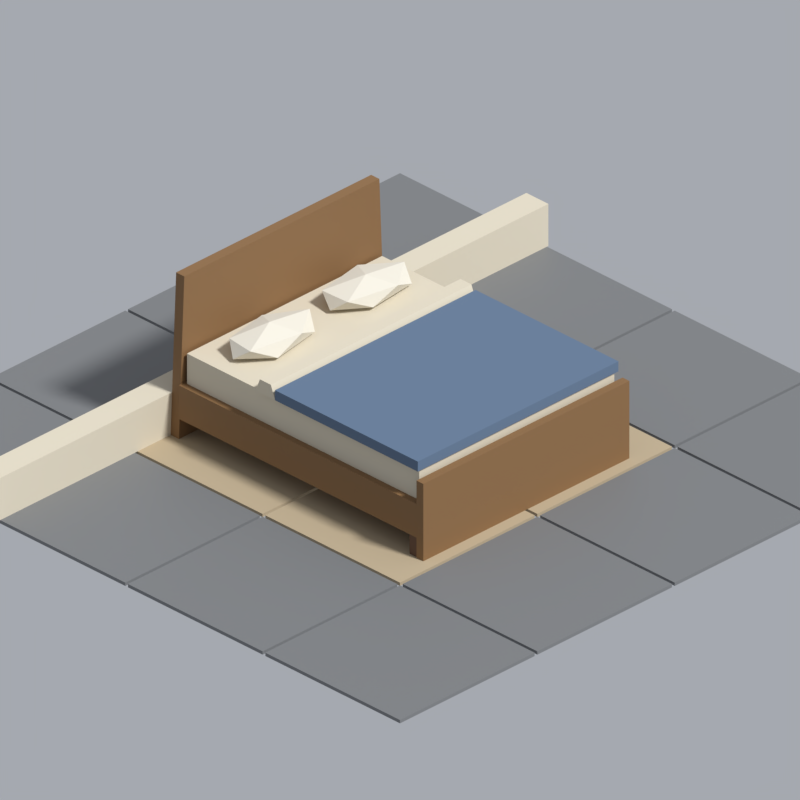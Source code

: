 # Source: bed.blend  (saved by Blender 5.2.45; exported with 4.5.12 LTS)
import bpy
from mathutils import Matrix  # noqa: F401  (used for matrix-valued properties, if any)

bpy.ops.wm.read_factory_settings(use_empty=True)
scene = bpy.context.scene
scene.name = 'Scene'

# ---- collections
col_asset = bpy.data.collections.new('Asset'); scene.collection.children.link(col_asset)
col_review = bpy.data.collections.new('Review'); scene.collection.children.link(col_review)

# ---- materials (node trees are filled in below, after node groups)
mat_pal_wood_walnut = bpy.data.materials.new('pal.wood_walnut')
mat_pal_wood_walnut.diffuse_color = (0.107, 0.05286, 0.02956, 1.0)
mat_pal_wood_walnut.roughness = 0.7
mat_pal_wood_oak = bpy.data.materials.new('pal.wood_oak')
mat_pal_wood_oak.diffuse_color = (0.2384, 0.1274, 0.04971, 1.0)
mat_pal_wood_oak.roughness = 0.7
mat_pal_sheet_cream = bpy.data.materials.new('pal.sheet_cream')
mat_pal_sheet_cream.diffuse_color = (0.6724, 0.6105, 0.4793, 1.0)
mat_pal_sheet_cream.roughness = 0.95
mat_pal_blanket_blue = bpy.data.materials.new('pal.blanket_blue')
mat_pal_blanket_blue.diffuse_color = (0.1095, 0.1683, 0.2623, 1.0)
mat_pal_blanket_blue.roughness = 0.95
mat_pal_pillow_white = bpy.data.materials.new('pal.pillow_white')
mat_pal_pillow_white.diffuse_color = (0.7454, 0.7084, 0.6105, 1.0)
mat_pal_pillow_white.roughness = 0.95
mat_pal_plastic_grey = bpy.data.materials.new('pal.plastic_grey')
mat_pal_plastic_grey.diffuse_color = (0.1812, 0.1878, 0.1946, 1.0)
mat_pal_plastic_grey.roughness = 0.55
mat_pal_fabric_beige = bpy.data.materials.new('pal.fabric_beige')
mat_pal_fabric_beige.diffuse_color = (0.4621, 0.3712, 0.2423, 1.0)
mat_pal_fabric_beige.roughness = 0.95

# ---- material node trees
mat_pal_wood_walnut.use_nodes = True; mat_pal_wood_walnut.node_tree.nodes.clear()
_N = mat_pal_wood_walnut.node_tree.nodes; _L = mat_pal_wood_walnut.node_tree.links
n0 = _N.new('ShaderNodeBsdfPrincipled'); n0.name = 'Principled BSDF'; n0.location = (-200, 100)
n0.inputs[0].default_value = (0.107, 0.05286, 0.02956, 1.0)
n0.inputs[2].default_value = 0.7
n0.inputs[10].default_value = 0.005
n1 = _N.new('ShaderNodeOutputMaterial'); n1.name = 'Material Output'; n1.location = (200, 100)
_L.new(n0.outputs[0], n1.inputs[0])
n1.is_active_output = True
mat_pal_wood_oak.use_nodes = True; mat_pal_wood_oak.node_tree.nodes.clear()
_N = mat_pal_wood_oak.node_tree.nodes; _L = mat_pal_wood_oak.node_tree.links
n0 = _N.new('ShaderNodeBsdfPrincipled'); n0.name = 'Principled BSDF'; n0.location = (-200, 100)
n0.inputs[0].default_value = (0.2384, 0.1274, 0.04971, 1.0)
n0.inputs[2].default_value = 0.7
n0.inputs[10].default_value = 0.005
n1 = _N.new('ShaderNodeOutputMaterial'); n1.name = 'Material Output'; n1.location = (200, 100)
_L.new(n0.outputs[0], n1.inputs[0])
n1.is_active_output = True
mat_pal_sheet_cream.use_nodes = True; mat_pal_sheet_cream.node_tree.nodes.clear()
_N = mat_pal_sheet_cream.node_tree.nodes; _L = mat_pal_sheet_cream.node_tree.links
n0 = _N.new('ShaderNodeBsdfPrincipled'); n0.name = 'Principled BSDF'; n0.location = (-200, 100)
n0.inputs[0].default_value = (0.6724, 0.6105, 0.4793, 1.0)
n0.inputs[2].default_value = 0.95
n0.inputs[10].default_value = 0.005
n1 = _N.new('ShaderNodeOutputMaterial'); n1.name = 'Material Output'; n1.location = (200, 100)
_L.new(n0.outputs[0], n1.inputs[0])
n1.is_active_output = True
mat_pal_blanket_blue.use_nodes = True; mat_pal_blanket_blue.node_tree.nodes.clear()
_N = mat_pal_blanket_blue.node_tree.nodes; _L = mat_pal_blanket_blue.node_tree.links
n0 = _N.new('ShaderNodeBsdfPrincipled'); n0.name = 'Principled BSDF'; n0.location = (-200, 100)
n0.inputs[0].default_value = (0.1095, 0.1683, 0.2623, 1.0)
n0.inputs[2].default_value = 0.95
n0.inputs[10].default_value = 0.005
n1 = _N.new('ShaderNodeOutputMaterial'); n1.name = 'Material Output'; n1.location = (200, 100)
_L.new(n0.outputs[0], n1.inputs[0])
n1.is_active_output = True
mat_pal_pillow_white.use_nodes = True; mat_pal_pillow_white.node_tree.nodes.clear()
_N = mat_pal_pillow_white.node_tree.nodes; _L = mat_pal_pillow_white.node_tree.links
n0 = _N.new('ShaderNodeBsdfPrincipled'); n0.name = 'Principled BSDF'; n0.location = (-200, 100)
n0.inputs[0].default_value = (0.7454, 0.7084, 0.6105, 1.0)
n0.inputs[2].default_value = 0.95
n0.inputs[10].default_value = 0.005
n1 = _N.new('ShaderNodeOutputMaterial'); n1.name = 'Material Output'; n1.location = (200, 100)
_L.new(n0.outputs[0], n1.inputs[0])
n1.is_active_output = True
mat_pal_plastic_grey.use_nodes = True; mat_pal_plastic_grey.node_tree.nodes.clear()
_N = mat_pal_plastic_grey.node_tree.nodes; _L = mat_pal_plastic_grey.node_tree.links
n0 = _N.new('ShaderNodeBsdfPrincipled'); n0.name = 'Principled BSDF'; n0.location = (-200, 100)
n0.inputs[0].default_value = (0.1812, 0.1878, 0.1946, 1.0)
n0.inputs[2].default_value = 0.55
n0.inputs[10].default_value = 0.005
n1 = _N.new('ShaderNodeOutputMaterial'); n1.name = 'Material Output'; n1.location = (200, 100)
_L.new(n0.outputs[0], n1.inputs[0])
n1.is_active_output = True
mat_pal_fabric_beige.use_nodes = True; mat_pal_fabric_beige.node_tree.nodes.clear()
_N = mat_pal_fabric_beige.node_tree.nodes; _L = mat_pal_fabric_beige.node_tree.links
n0 = _N.new('ShaderNodeBsdfPrincipled'); n0.name = 'Principled BSDF'; n0.location = (-200, 100)
n0.inputs[0].default_value = (0.4621, 0.3712, 0.2423, 1.0)
n0.inputs[2].default_value = 0.95
n0.inputs[10].default_value = 0.005
n1 = _N.new('ShaderNodeOutputMaterial'); n1.name = 'Material Output'; n1.location = (200, 100)
_L.new(n0.outputs[0], n1.inputs[0])
n1.is_active_output = True

# ---- world
world_review_world = bpy.data.worlds.new('review_world'); scene.world = world_review_world
world_review_world.use_nodes = True; world_review_world.node_tree.nodes.clear()
_N = world_review_world.node_tree.nodes; _L = world_review_world.node_tree.links
n0 = _N.new('ShaderNodeBackground'); n0.name = 'Background'; n0.location = (-200, 100)
n0.inputs[0].default_value = (0.42, 0.44, 0.48, 1.0)
n0.inputs[1].default_value = 0.9
n1 = _N.new('ShaderNodeOutputWorld'); n1.name = 'World Output'; n1.location = (200, 100)
_L.new(n0.outputs[0], n1.inputs[0])
n1.is_active_output = True
world_review_world.color = (0.42, 0.44, 0.48)

# ---- cameras
cam_review_camera = bpy.data.cameras.new('review_camera')
cam_review_camera.type = 'ORTHO'
cam_review_camera.clip_end = 60.0
cam_review_camera.ortho_scale = 4.118

# ---- lights
light_review_sun = bpy.data.lights.new('review_sun', 'SUN')
light_review_sun.angle = 0.1396
light_review_sun.energy = 3.2

# ---- meshes
me_bed = bpy.data.meshes.new('bed')
me_bed.from_pydata([(-0.745, -0.885, 0.0), (-0.675, -0.885, 0.0), (-0.675, -0.815, 0.0), (-0.745, -0.815, 0.0), (-0.745, -0.885, 0.14), (-0.675, -0.885, 0.14), (-0.675, -0.815, 0.14), (-0.745, -0.815, 0.14), (0.675, -0.885, 0.0), (0.745, -0.885, 0.0), (0.745, -0.815, 0.0), (0.675, -0.815, 0.0), (0.675, -0.885, 0.14), (0.745, -0.885, 0.14), (0.745, -0.815, 0.14), (0.675, -0.815, 0.14), (-0.75, -0.87, 0.12), (0.75, -0.87, 0.12), (0.75, 0.86, 0.12), (-0.75, 0.86, 0.12), (-0.75, -0.87, 0.32), (0.75, -0.87, 0.32), (0.75, 0.86, 0.32), (-0.75, 0.86, 0.32), (-0.75, 0.86, 0.0), (0.75, 0.86, 0.0), (0.75, 0.92, 0.0), (-0.75, 0.92, 0.0), (-0.71, 0.86, 0.95), (0.71, 0.86, 0.95), (0.71, 0.92, 0.95), (-0.71, 0.92, 0.95), (-0.75, -0.92, 0.0), (0.75, -0.92, 0.0), (0.75, -0.87, 0.0), (-0.75, -0.87, 0.0), (-0.75, -0.92, 0.46), (0.75, -0.92, 0.46), (0.75, -0.87, 0.46), (-0.75, -0.87, 0.46), (-0.71, -0.85, 0.32), (0.71, -0.85, 0.32), (0.71, 0.84, 0.32), (-0.71, 0.84, 0.32), (-0.71, -0.85, 0.5), (0.71, -0.85, 0.5), (0.71, 0.84, 0.5), (-0.71, 0.84, 0.5), (-0.73, -0.86, 0.5), (0.73, -0.86, 0.5), (0.73, 0.18, 0.5), (-0.73, 0.18, 0.5), (-0.73, -0.86, 0.56), (0.73, -0.86, 0.56), (0.73, 0.18, 0.56), (-0.73, 0.18, 0.56), (-0.73, 0.18, 0.5), (0.73, 0.18, 0.5), (0.73, 0.32, 0.5), (-0.73, 0.32, 0.5), (-0.73, 0.21, 0.58), (0.73, 0.21, 0.58), (0.73, 0.29, 0.58), (-0.73, 0.29, 0.58), (-0.35, 0.6, 0.5), (-0.1132, 0.5057, 0.5222), (-0.4393, 0.4493, 0.5227), (-0.6164, 0.6, 0.5256), (-0.4356, 0.7445, 0.5242), (-0.1275, 0.6887, 0.5245), (-0.2622, 0.4519, 0.5966), (-0.5847, 0.5065, 0.5974), (-0.5597, 0.6836, 0.5935), (-0.2708, 0.7337, 0.5931), (-0.05783, 0.6, 0.5977), (-0.35, 0.6, 0.6391), (0.35, 0.6, 0.5), (0.5904, 0.5042, 0.5217), (0.2704, 0.4657, 0.5268), (0.09114, 0.6, 0.5266), (0.2597, 0.7524, 0.5223), (0.5828, 0.6927, 0.5229), (0.438, 0.4515, 0.5967), (0.1326, 0.5134, 0.5947), (0.1219, 0.6909, 0.5964), (0.4371, 0.7471, 0.5964), (0.6309, 0.6, 0.5962), (0.35, 0.6, 0.6356)], [], [(0, 3, 2, 1), (4, 5, 6, 7), (0, 1, 5, 4), (2, 3, 7, 6), (3, 0, 4, 7), (1, 2, 6, 5), (8, 11, 10, 9), (12, 13, 14, 15), (8, 9, 13, 12), (10, 11, 15, 14), (11, 8, 12, 15), (9, 10, 14, 13), (16, 19, 18, 17), (20, 21, 22, 23), (16, 17, 21, 20), (18, 19, 23, 22), (19, 16, 20, 23), (17, 18, 22, 21), (24, 27, 26, 25), (28, 29, 30, 31), (24, 25, 29, 28), (26, 27, 31, 30), (27, 24, 28, 31), (25, 26, 30, 29), (32, 35, 34, 33), (36, 37, 38, 39), (32, 33, 37, 36), (34, 35, 39, 38), (35, 32, 36, 39), (33, 34, 38, 37), (40, 43, 42, 41), (44, 45, 46, 47), (40, 41, 45, 44), (42, 43, 47, 46), (43, 40, 44, 47), (41, 42, 46, 45), (48, 51, 50, 49), (52, 53, 54, 55), (48, 49, 53, 52), (50, 51, 55, 54), (51, 48, 52, 55), (49, 50, 54, 53), (56, 59, 58, 57), (60, 61, 62, 63), (56, 57, 61, 60), (58, 59, 63, 62), (59, 56, 60, 63), (57, 58, 62, 61), (64, 65, 66), (65, 64, 69), (64, 66, 67), (64, 67, 68), (64, 68, 69), (65, 69, 74), (66, 65, 70), (67, 66, 71), (68, 67, 72), (69, 68, 73), (65, 74, 70), (66, 70, 71), (67, 71, 72), (68, 72, 73), (69, 73, 74), (70, 74, 75), (71, 70, 75), (72, 71, 75), (73, 72, 75), (74, 73, 75), (76, 77, 78), (77, 76, 81), (76, 78, 79), (76, 79, 80), (76, 80, 81), (77, 81, 86), (78, 77, 82), (79, 78, 83), (80, 79, 84), (81, 80, 85), (77, 86, 82), (78, 82, 83), (79, 83, 84), (80, 84, 85), (81, 85, 86), (82, 86, 87), (83, 82, 87), (84, 83, 87), (85, 84, 87), (86, 85, 87)])
me_bed.polygons.foreach_set('material_index', [0, 0, 0, 0, 0, 0, 0, 0, 0, 0, 0, 0, 1, 1, 1, 1, 1, 1, 1, 1, 1, 1, 1, 1, 1, 1, 1, 1, 1, 1, 2, 2, 2, 2, 2, 2, 3, 3, 3, 3, 3, 3, 2, 2, 2, 2, 2, 2, 4, 4, 4, 4, 4, 4, 4, 4, 4, 4, 4, 4, 4, 4, 4, 4, 4, 4, 4, 4, 4, 4, 4, 4, 4, 4, 4, 4, 4, 4, 4, 4, 4, 4, 4, 4, 4, 4, 4, 4])
_uv = me_bed.uv_layers.new(name='Float2')
_uv.uv.foreach_set('vector', [-0.745, -0.885, -0.745, -0.815, -0.675, -0.815, -0.675, -0.885, -0.745, -0.885, -0.675, -0.885, -0.675, -0.815, -0.745, -0.815, -0.745, 0.0, -0.675, 0.0, -0.675, 0.14, -0.745, 0.14, -0.675, 0.0, -0.745, 0.0, -0.745, 0.14, -0.675, 0.14, -0.815, 0.0, -0.885, 0.0, -0.885, 0.14, -0.815, 0.14, -0.885, 0.0, -0.815, 0.0, -0.815, 0.14, -0.885, 0.14, 0.675, -0.885, 0.675, -0.815, 0.745, -0.815, 0.745, -0.885, 0.675, -0.885, 0.745, -0.885, 0.745, -0.815, 0.675, -0.815, 0.675, 0.0, 0.745, 0.0, 0.745, 0.14, 0.675, 0.14, 0.745, 0.0, 0.675, 0.0, 0.675, 0.14, 0.745, 0.14, -0.815, 0.0, -0.885, 0.0, -0.885, 0.14, -0.815, 0.14, -0.885, 0.0, -0.815, 0.0, -0.815, 0.14, -0.885, 0.14, -0.75, -0.87, -0.75, 0.86, 0.75, 0.86, 0.75, -0.87, -0.75, -0.87, 0.75, -0.87, 0.75, 0.86, -0.75, 0.86, -0.75, 0.12, 0.75, 0.12, 0.75, 0.32, -0.75, 0.32, 0.75, 0.12, -0.75, 0.12, -0.75, 0.32, 0.75, 0.32, 0.86, 0.12, -0.87, 0.12, -0.87, 0.32, 0.86, 0.32, -0.87, 0.12, 0.86, 0.12, 0.86, 0.32, -0.87, 0.32, -0.75, 0.86, -0.75, 0.92, 0.75, 0.92, 0.75, 0.86, -0.71, 0.86, 0.71, 0.86, 0.71, 0.92, -0.71, 0.92, -0.75, 0.0, 0.75, 0.0, 0.71, 0.95, -0.71, 0.95, 0.75, 0.0, -0.75, 0.0, -0.71, 0.95, 0.71, 0.95, 0.92, 0.0, 0.86, 0.0, 0.86, 0.95, 0.92, 0.95, 0.86, 0.0, 0.92, 0.0, 0.92, 0.95, 0.86, 0.95, -0.75, -0.92, -0.75, -0.87, 0.75, -0.87, 0.75, -0.92, -0.75, -0.92, 0.75, -0.92, 0.75, -0.87, -0.75, -0.87, -0.75, 0.0, 0.75, 0.0, 0.75, 0.46, -0.75, 0.46, 0.75, 0.0, -0.75, 0.0, -0.75, 0.46, 0.75, 0.46, -0.87, 0.0, -0.92, 0.0, -0.92, 0.46, -0.87, 0.46, -0.92, 0.0, -0.87, 0.0, -0.87, 0.46, -0.92, 0.46, -0.71, -0.85, -0.71, 0.84, 0.71, 0.84, 0.71, -0.85, -0.71, -0.85, 0.71, -0.85, 0.71, 0.84, -0.71, 0.84, -0.71, 0.32, 0.71, 0.32, 0.71, 0.5, -0.71, 0.5, 0.71, 0.32, -0.71, 0.32, -0.71, 0.5, 0.71, 0.5, 0.84, 0.32, -0.85, 0.32, -0.85, 0.5, 0.84, 0.5, -0.85, 0.32, 0.84, 0.32, 0.84, 0.5, -0.85, 0.5, -0.73, -0.86, -0.73, 0.18, 0.73, 0.18, 0.73, -0.86, -0.73, -0.86, 0.73, -0.86, 0.73, 0.18, -0.73, 0.18, -0.73, 0.5, 0.73, 0.5, 0.73, 0.56, -0.73, 0.56, 0.73, 0.5, -0.73, 0.5, -0.73, 0.56, 0.73, 0.56, 0.18, 0.5, -0.86, 0.5, -0.86, 0.56, 0.18, 0.56, -0.86, 0.5, 0.18, 0.5, 0.18, 0.56, -0.86, 0.56, -0.73, 0.18, -0.73, 0.32, 0.73, 0.32, 0.73, 0.18, -0.73, 0.21, 0.73, 0.21, 0.73, 0.29, -0.73, 0.29, -0.73, 0.5, 0.73, 0.5, 0.73, 0.58, -0.73, 0.58, 0.73, 0.5, -0.73, 0.5, -0.73, 0.58, 0.73, 0.58, 0.32, 0.5, 0.18, 0.5, 0.21, 0.58, 0.29, 0.58, 0.18, 0.5, 0.32, 0.5, 0.29, 0.58, 0.21, 0.58, -0.35, 0.6, -0.1132, 0.5057, -0.4393, 0.4493, -0.1132, 0.5057, -0.35, 0.6, -0.1275, 0.6887, -0.35, 0.6, -0.4393, 0.4493, -0.6164, 0.6, -0.35, 0.6, -0.6164, 0.6, -0.4356, 0.7445, -0.35, 0.6, -0.4356, 0.7445, -0.1275, 0.6887, 0.5057, 0.5222, 0.6887, 0.5245, 0.6, 0.5977, -0.4393, 0.5227, -0.1132, 0.5222, -0.2622, 0.5966, -0.6164, 0.5256, -0.4393, 0.5227, -0.5847, 0.5974, -0.4356, 0.5242, -0.6164, 0.5256, -0.5597, 0.5935, -0.1275, 0.5245, -0.4356, 0.5242, -0.2708, 0.5931, -0.1132, 0.5222, -0.05783, 0.5977, -0.2622, 0.5966, -0.4393, 0.5227, -0.2622, 0.5966, -0.5847, 0.5974, 0.6, 0.5256, 0.5065, 0.5974, 0.6836, 0.5935, -0.4356, 0.5242, -0.5597, 0.5935, -0.2708, 0.5931, -0.1275, 0.5245, -0.2708, 0.5931, -0.05783, 0.5977, -0.2622, 0.4519, -0.05783, 0.6, -0.35, 0.6, -0.5847, 0.5065, -0.2622, 0.4519, -0.35, 0.6, -0.5597, 0.6836, -0.5847, 0.5065, -0.35, 0.6, -0.2708, 0.7337, -0.5597, 0.6836, -0.35, 0.6, -0.05783, 0.6, -0.2708, 0.7337, -0.35, 0.6, 0.35, 0.6, 0.5904, 0.5042, 0.2704, 0.4657, 0.5904, 0.5042, 0.35, 0.6, 0.5828, 0.6927, 0.35, 0.6, 0.2704, 0.4657, 0.09114, 0.6, 0.35, 0.6, 0.09114, 0.6, 0.2597, 0.7524, 0.35, 0.6, 0.2597, 0.7524, 0.5828, 0.6927, 0.5042, 0.5217, 0.6927, 0.5229, 0.6, 0.5962, 0.2704, 0.5268, 0.5904, 0.5217, 0.438, 0.5967, 0.09114, 0.5266, 0.2704, 0.5268, 0.1326, 0.5947, 0.2597, 0.5223, 0.09114, 0.5266, 0.1219, 0.5964, 0.5828, 0.5229, 0.2597, 0.5223, 0.4371, 0.5964, 0.5904, 0.5217, 0.6309, 0.5962, 0.438, 0.5967, 0.2704, 0.5268, 0.438, 0.5967, 0.1326, 0.5947, 0.6, 0.5266, 0.5134, 0.5947, 0.6909, 0.5964, 0.2597, 0.5223, 0.1219, 0.5964, 0.4371, 0.5964, 0.5828, 0.5229, 0.4371, 0.5964, 0.6309, 0.5962, 0.438, 0.4515, 0.6309, 0.6, 0.35, 0.6, 0.1326, 0.5134, 0.438, 0.4515, 0.35, 0.6, 0.1219, 0.6909, 0.1326, 0.5134, 0.35, 0.6, 0.4371, 0.7471, 0.1219, 0.6909, 0.35, 0.6, 0.6309, 0.6, 0.4371, 0.7471, 0.35, 0.6])
me_bed.materials.append(mat_pal_wood_walnut)
me_bed.materials.append(mat_pal_wood_oak)
me_bed.materials.append(mat_pal_sheet_cream)
me_bed.materials.append(mat_pal_blanket_blue)
me_bed.materials.append(mat_pal_pillow_white)
me_bed.update()
me_review_floor = bpy.data.meshes.new('review_floor')
me_review_floor.from_pydata([(-1.99, -1.99, -0.02), (-1.01, -1.99, -0.02), (-1.01, -1.01, -0.02), (-1.99, -1.01, -0.02), (-1.99, -1.99, 0.0), (-1.01, -1.99, 0.0), (-1.01, -1.01, 0.0), (-1.99, -1.01, 0.0), (-1.99, -0.99, -0.02), (-1.01, -0.99, -0.02), (-1.01, -0.01, -0.02), (-1.99, -0.01, -0.02), (-1.99, -0.99, 0.0), (-1.01, -0.99, 0.0), (-1.01, -0.01, 0.0), (-1.99, -0.01, 0.0), (-1.99, 0.01, -0.02), (-1.01, 0.01, -0.02), (-1.01, 0.99, -0.02), (-1.99, 0.99, -0.02), (-1.99, 0.01, 0.0), (-1.01, 0.01, 0.0), (-1.01, 0.99, 0.0), (-1.99, 0.99, 0.0), (-1.99, 1.01, -0.02), (-1.01, 1.01, -0.02), (-1.01, 1.99, -0.02), (-1.99, 1.99, -0.02), (-1.99, 1.01, 0.0), (-1.01, 1.01, 0.0), (-1.01, 1.99, 0.0), (-1.99, 1.99, 0.0), (-0.99, -1.99, -0.02), (-0.01, -1.99, -0.02), (-0.01, -1.01, -0.02), (-0.99, -1.01, -0.02), (-0.99, -1.99, 0.0), (-0.01, -1.99, 0.0), (-0.01, -1.01, 0.0), (-0.99, -1.01, 0.0), (-0.99, -0.99, -0.02), (-0.01, -0.99, -0.02), (-0.01, -0.01, -0.02), (-0.99, -0.01, -0.02), (-0.99, -0.99, 0.0), (-0.01, -0.99, 0.0), (-0.01, -0.01, 0.0), (-0.99, -0.01, 0.0), (-0.99, 0.01, -0.02), (-0.01, 0.01, -0.02), (-0.01, 0.99, -0.02), (-0.99, 0.99, -0.02), (-0.99, 0.01, 0.0), (-0.01, 0.01, 0.0), (-0.01, 0.99, 0.0), (-0.99, 0.99, 0.0), (-0.99, 1.01, -0.02), (-0.01, 1.01, -0.02), (-0.01, 1.99, -0.02), (-0.99, 1.99, -0.02), (-0.99, 1.01, 0.0), (-0.01, 1.01, 0.0), (-0.01, 1.99, 0.0), (-0.99, 1.99, 0.0), (0.01, -1.99, -0.02), (0.99, -1.99, -0.02), (0.99, -1.01, -0.02), (0.01, -1.01, -0.02), (0.01, -1.99, 0.0), (0.99, -1.99, 0.0), (0.99, -1.01, 0.0), (0.01, -1.01, 0.0), (0.01, -0.99, -0.02), (0.99, -0.99, -0.02), (0.99, -0.01, -0.02), (0.01, -0.01, -0.02), (0.01, -0.99, 0.0), (0.99, -0.99, 0.0), (0.99, -0.01, 0.0), (0.01, -0.01, 0.0), (0.01, 0.01, -0.02), (0.99, 0.01, -0.02), (0.99, 0.99, -0.02), (0.01, 0.99, -0.02), (0.01, 0.01, 0.0), (0.99, 0.01, 0.0), (0.99, 0.99, 0.0), (0.01, 0.99, 0.0), (0.01, 1.01, -0.02), (0.99, 1.01, -0.02), (0.99, 1.99, -0.02), (0.01, 1.99, -0.02), (0.01, 1.01, 0.0), (0.99, 1.01, 0.0), (0.99, 1.99, 0.0), (0.01, 1.99, 0.0), (1.01, -1.99, -0.02), (1.99, -1.99, -0.02), (1.99, -1.01, -0.02), (1.01, -1.01, -0.02), (1.01, -1.99, 0.0), (1.99, -1.99, 0.0), (1.99, -1.01, 0.0), (1.01, -1.01, 0.0), (1.01, -0.99, -0.02), (1.99, -0.99, -0.02), (1.99, -0.01, -0.02), (1.01, -0.01, -0.02), (1.01, -0.99, 0.0), (1.99, -0.99, 0.0), (1.99, -0.01, 0.0), (1.01, -0.01, 0.0), (1.01, 0.01, -0.02), (1.99, 0.01, -0.02), (1.99, 0.99, -0.02), (1.01, 0.99, -0.02), (1.01, 0.01, 0.0), (1.99, 0.01, 0.0), (1.99, 0.99, 0.0), (1.01, 0.99, 0.0), (1.01, 1.01, -0.02), (1.99, 1.01, -0.02), (1.99, 1.99, -0.02), (1.01, 1.99, -0.02), (1.01, 1.01, 0.0), (1.99, 1.01, 0.0), (1.99, 1.99, 0.0), (1.01, 1.99, 0.0), (-2.0, 0.92, 0.0), (2.0, 0.92, 0.0), (2.0, 1.08, 0.0), (-2.0, 1.08, 0.0), (-2.0, 0.92, 0.25), (2.0, 0.92, 0.25), (2.0, 1.08, 0.25), (-2.0, 1.08, 0.25)], [], [(0, 3, 2, 1), (4, 5, 6, 7), (0, 1, 5, 4), (2, 3, 7, 6), (3, 0, 4, 7), (1, 2, 6, 5), (8, 11, 10, 9), (12, 13, 14, 15), (8, 9, 13, 12), (10, 11, 15, 14), (11, 8, 12, 15), (9, 10, 14, 13), (16, 19, 18, 17), (20, 21, 22, 23), (16, 17, 21, 20), (18, 19, 23, 22), (19, 16, 20, 23), (17, 18, 22, 21), (24, 27, 26, 25), (28, 29, 30, 31), (24, 25, 29, 28), (26, 27, 31, 30), (27, 24, 28, 31), (25, 26, 30, 29), (32, 35, 34, 33), (36, 37, 38, 39), (32, 33, 37, 36), (34, 35, 39, 38), (35, 32, 36, 39), (33, 34, 38, 37), (40, 43, 42, 41), (44, 45, 46, 47), (40, 41, 45, 44), (42, 43, 47, 46), (43, 40, 44, 47), (41, 42, 46, 45), (48, 51, 50, 49), (52, 53, 54, 55), (48, 49, 53, 52), (50, 51, 55, 54), (51, 48, 52, 55), (49, 50, 54, 53), (56, 59, 58, 57), (60, 61, 62, 63), (56, 57, 61, 60), (58, 59, 63, 62), (59, 56, 60, 63), (57, 58, 62, 61), (64, 67, 66, 65), (68, 69, 70, 71), (64, 65, 69, 68), (66, 67, 71, 70), (67, 64, 68, 71), (65, 66, 70, 69), (72, 75, 74, 73), (76, 77, 78, 79), (72, 73, 77, 76), (74, 75, 79, 78), (75, 72, 76, 79), (73, 74, 78, 77), (80, 83, 82, 81), (84, 85, 86, 87), (80, 81, 85, 84), (82, 83, 87, 86), (83, 80, 84, 87), (81, 82, 86, 85), (88, 91, 90, 89), (92, 93, 94, 95), (88, 89, 93, 92), (90, 91, 95, 94), (91, 88, 92, 95), (89, 90, 94, 93), (96, 99, 98, 97), (100, 101, 102, 103), (96, 97, 101, 100), (98, 99, 103, 102), (99, 96, 100, 103), (97, 98, 102, 101), (104, 107, 106, 105), (108, 109, 110, 111), (104, 105, 109, 108), (106, 107, 111, 110), (107, 104, 108, 111), (105, 106, 110, 109), (112, 115, 114, 113), (116, 117, 118, 119), (112, 113, 117, 116), (114, 115, 119, 118), (115, 112, 116, 119), (113, 114, 118, 117), (120, 123, 122, 121), (124, 125, 126, 127), (120, 121, 125, 124), (122, 123, 127, 126), (123, 120, 124, 127), (121, 122, 126, 125), (128, 131, 130, 129), (132, 133, 134, 135), (128, 129, 133, 132), (130, 131, 135, 134), (131, 128, 132, 135), (129, 130, 134, 133)])
me_review_floor.polygons.foreach_set('material_index', [0, 0, 0, 0, 0, 0, 0, 0, 0, 0, 0, 0, 0, 0, 0, 0, 0, 0, 0, 0, 0, 0, 0, 0, 0, 0, 0, 0, 0, 0, 1, 1, 1, 1, 1, 1, 1, 1, 1, 1, 1, 1, 0, 0, 0, 0, 0, 0, 0, 0, 0, 0, 0, 0, 1, 1, 1, 1, 1, 1, 1, 1, 1, 1, 1, 1, 0, 0, 0, 0, 0, 0, 0, 0, 0, 0, 0, 0, 0, 0, 0, 0, 0, 0, 0, 0, 0, 0, 0, 0, 0, 0, 0, 0, 0, 0, 2, 2, 2, 2, 2, 2])
_uv = me_review_floor.uv_layers.new(name='Float2')
_uv.uv.foreach_set('vector', [-1.99, -1.99, -1.99, -1.01, -1.01, -1.01, -1.01, -1.99, -1.99, -1.99, -1.01, -1.99, -1.01, -1.01, -1.99, -1.01, -1.99, -0.02, -1.01, -0.02, -1.01, 0.0, -1.99, 0.0, -1.01, -0.02, -1.99, -0.02, -1.99, 0.0, -1.01, 0.0, -1.01, -0.02, -1.99, -0.02, -1.99, 0.0, -1.01, 0.0, -1.99, -0.02, -1.01, -0.02, -1.01, 0.0, -1.99, 0.0, -1.99, -0.99, -1.99, -0.01, -1.01, -0.01, -1.01, -0.99, -1.99, -0.99, -1.01, -0.99, -1.01, -0.01, -1.99, -0.01, -1.99, -0.02, -1.01, -0.02, -1.01, 0.0, -1.99, 0.0, -1.01, -0.02, -1.99, -0.02, -1.99, 0.0, -1.01, 0.0, -0.01, -0.02, -0.99, -0.02, -0.99, 0.0, -0.01, 0.0, -0.99, -0.02, -0.01, -0.02, -0.01, 0.0, -0.99, 0.0, -1.99, 0.01, -1.99, 0.99, -1.01, 0.99, -1.01, 0.01, -1.99, 0.01, -1.01, 0.01, -1.01, 0.99, -1.99, 0.99, -1.99, -0.02, -1.01, -0.02, -1.01, 0.0, -1.99, 0.0, -1.01, -0.02, -1.99, -0.02, -1.99, 0.0, -1.01, 0.0, 0.99, -0.02, 0.01, -0.02, 0.01, 0.0, 0.99, 0.0, 0.01, -0.02, 0.99, -0.02, 0.99, 0.0, 0.01, 0.0, -1.99, 1.01, -1.99, 1.99, -1.01, 1.99, -1.01, 1.01, -1.99, 1.01, -1.01, 1.01, -1.01, 1.99, -1.99, 1.99, -1.99, -0.02, -1.01, -0.02, -1.01, 0.0, -1.99, 0.0, -1.01, -0.02, -1.99, -0.02, -1.99, 0.0, -1.01, 0.0, 1.99, -0.02, 1.01, -0.02, 1.01, 0.0, 1.99, 0.0, 1.01, -0.02, 1.99, -0.02, 1.99, 0.0, 1.01, 0.0, -0.99, -1.99, -0.99, -1.01, -0.01, -1.01, -0.01, -1.99, -0.99, -1.99, -0.01, -1.99, -0.01, -1.01, -0.99, -1.01, -0.99, -0.02, -0.01, -0.02, -0.01, 0.0, -0.99, 0.0, -0.01, -0.02, -0.99, -0.02, -0.99, 0.0, -0.01, 0.0, -1.01, -0.02, -1.99, -0.02, -1.99, 0.0, -1.01, 0.0, -1.99, -0.02, -1.01, -0.02, -1.01, 0.0, -1.99, 0.0, -0.99, -0.99, -0.99, -0.01, -0.01, -0.01, -0.01, -0.99, -0.99, -0.99, -0.01, -0.99, -0.01, -0.01, -0.99, -0.01, -0.99, -0.02, -0.01, -0.02, -0.01, 0.0, -0.99, 0.0, -0.01, -0.02, -0.99, -0.02, -0.99, 0.0, -0.01, 0.0, -0.01, -0.02, -0.99, -0.02, -0.99, 0.0, -0.01, 0.0, -0.99, -0.02, -0.01, -0.02, -0.01, 0.0, -0.99, 0.0, -0.99, 0.01, -0.99, 0.99, -0.01, 0.99, -0.01, 0.01, -0.99, 0.01, -0.01, 0.01, -0.01, 0.99, -0.99, 0.99, -0.99, -0.02, -0.01, -0.02, -0.01, 0.0, -0.99, 0.0, -0.01, -0.02, -0.99, -0.02, -0.99, 0.0, -0.01, 0.0, 0.99, -0.02, 0.01, -0.02, 0.01, 0.0, 0.99, 0.0, 0.01, -0.02, 0.99, -0.02, 0.99, 0.0, 0.01, 0.0, -0.99, 1.01, -0.99, 1.99, -0.01, 1.99, -0.01, 1.01, -0.99, 1.01, -0.01, 1.01, -0.01, 1.99, -0.99, 1.99, -0.99, -0.02, -0.01, -0.02, -0.01, 0.0, -0.99, 0.0, -0.01, -0.02, -0.99, -0.02, -0.99, 0.0, -0.01, 0.0, 1.99, -0.02, 1.01, -0.02, 1.01, 0.0, 1.99, 0.0, 1.01, -0.02, 1.99, -0.02, 1.99, 0.0, 1.01, 0.0, 0.01, -1.99, 0.01, -1.01, 0.99, -1.01, 0.99, -1.99, 0.01, -1.99, 0.99, -1.99, 0.99, -1.01, 0.01, -1.01, 0.01, -0.02, 0.99, -0.02, 0.99, 0.0, 0.01, 0.0, 0.99, -0.02, 0.01, -0.02, 0.01, 0.0, 0.99, 0.0, -1.01, -0.02, -1.99, -0.02, -1.99, 0.0, -1.01, 0.0, -1.99, -0.02, -1.01, -0.02, -1.01, 0.0, -1.99, 0.0, 0.01, -0.99, 0.01, -0.01, 0.99, -0.01, 0.99, -0.99, 0.01, -0.99, 0.99, -0.99, 0.99, -0.01, 0.01, -0.01, 0.01, -0.02, 0.99, -0.02, 0.99, 0.0, 0.01, 0.0, 0.99, -0.02, 0.01, -0.02, 0.01, 0.0, 0.99, 0.0, -0.01, -0.02, -0.99, -0.02, -0.99, 0.0, -0.01, 0.0, -0.99, -0.02, -0.01, -0.02, -0.01, 0.0, -0.99, 0.0, 0.01, 0.01, 0.01, 0.99, 0.99, 0.99, 0.99, 0.01, 0.01, 0.01, 0.99, 0.01, 0.99, 0.99, 0.01, 0.99, 0.01, -0.02, 0.99, -0.02, 0.99, 0.0, 0.01, 0.0, 0.99, -0.02, 0.01, -0.02, 0.01, 0.0, 0.99, 0.0, 0.99, -0.02, 0.01, -0.02, 0.01, 0.0, 0.99, 0.0, 0.01, -0.02, 0.99, -0.02, 0.99, 0.0, 0.01, 0.0, 0.01, 1.01, 0.01, 1.99, 0.99, 1.99, 0.99, 1.01, 0.01, 1.01, 0.99, 1.01, 0.99, 1.99, 0.01, 1.99, 0.01, -0.02, 0.99, -0.02, 0.99, 0.0, 0.01, 0.0, 0.99, -0.02, 0.01, -0.02, 0.01, 0.0, 0.99, 0.0, 1.99, -0.02, 1.01, -0.02, 1.01, 0.0, 1.99, 0.0, 1.01, -0.02, 1.99, -0.02, 1.99, 0.0, 1.01, 0.0, 1.01, -1.99, 1.01, -1.01, 1.99, -1.01, 1.99, -1.99, 1.01, -1.99, 1.99, -1.99, 1.99, -1.01, 1.01, -1.01, 1.01, -0.02, 1.99, -0.02, 1.99, 0.0, 1.01, 0.0, 1.99, -0.02, 1.01, -0.02, 1.01, 0.0, 1.99, 0.0, -1.01, -0.02, -1.99, -0.02, -1.99, 0.0, -1.01, 0.0, -1.99, -0.02, -1.01, -0.02, -1.01, 0.0, -1.99, 0.0, 1.01, -0.99, 1.01, -0.01, 1.99, -0.01, 1.99, -0.99, 1.01, -0.99, 1.99, -0.99, 1.99, -0.01, 1.01, -0.01, 1.01, -0.02, 1.99, -0.02, 1.99, 0.0, 1.01, 0.0, 1.99, -0.02, 1.01, -0.02, 1.01, 0.0, 1.99, 0.0, -0.01, -0.02, -0.99, -0.02, -0.99, 0.0, -0.01, 0.0, -0.99, -0.02, -0.01, -0.02, -0.01, 0.0, -0.99, 0.0, 1.01, 0.01, 1.01, 0.99, 1.99, 0.99, 1.99, 0.01, 1.01, 0.01, 1.99, 0.01, 1.99, 0.99, 1.01, 0.99, 1.01, -0.02, 1.99, -0.02, 1.99, 0.0, 1.01, 0.0, 1.99, -0.02, 1.01, -0.02, 1.01, 0.0, 1.99, 0.0, 0.99, -0.02, 0.01, -0.02, 0.01, 0.0, 0.99, 0.0, 0.01, -0.02, 0.99, -0.02, 0.99, 0.0, 0.01, 0.0, 1.01, 1.01, 1.01, 1.99, 1.99, 1.99, 1.99, 1.01, 1.01, 1.01, 1.99, 1.01, 1.99, 1.99, 1.01, 1.99, 1.01, -0.02, 1.99, -0.02, 1.99, 0.0, 1.01, 0.0, 1.99, -0.02, 1.01, -0.02, 1.01, 0.0, 1.99, 0.0, 1.99, -0.02, 1.01, -0.02, 1.01, 0.0, 1.99, 0.0, 1.01, -0.02, 1.99, -0.02, 1.99, 0.0, 1.01, 0.0, -2.0, 0.92, -2.0, 1.08, 2.0, 1.08, 2.0, 0.92, -2.0, 0.92, 2.0, 0.92, 2.0, 1.08, -2.0, 1.08, -2.0, 0.0, 2.0, 0.0, 2.0, 0.25, -2.0, 0.25, 2.0, 0.0, -2.0, 0.0, -2.0, 0.25, 2.0, 0.25, 1.08, 0.0, 0.92, 0.0, 0.92, 0.25, 1.08, 0.25, 0.92, 0.0, 1.08, 0.0, 1.08, 0.25, 0.92, 0.25])
me_review_floor.materials.append(mat_pal_plastic_grey)
me_review_floor.materials.append(mat_pal_fabric_beige)
me_review_floor.materials.append(mat_pal_sheet_cream)
me_review_floor.update()

# ---- objects
ob_bed = bpy.data.objects.new('bed', me_bed)
ob_review_floor = bpy.data.objects.new('review_floor', me_review_floor)
ob_review_sun = bpy.data.objects.new('review_sun', light_review_sun)
ob_review_camera = bpy.data.objects.new('review_camera', cam_review_camera)

# ---- transforms, parenting, visibility, modifiers, constraints
ob_bed.location = (0.0, 0.0, 0.0)
ob_review_floor.location = (0.0, 0.0, 0.0)
ob_review_sun.location = (0.0, 0.0, 0.0)
ob_review_sun.rotation_euler = (0.6981, 2.911e-10, 0.1745)
ob_review_camera.location = (-12.16, -12.16, 10.21)
ob_review_camera.rotation_euler = (1.047, 9.073e-08, -0.7854)

# ---- collection membership
col_asset.objects.link(ob_bed)
col_review.objects.link(ob_review_floor)
col_review.objects.link(ob_review_sun)
col_review.objects.link(ob_review_camera)

# ---- scene / render settings (as saved in the file)
scene.camera = ob_review_camera
scene.frame_start = 1; scene.frame_end = 250; scene.frame_set(1)
scene.render.engine = 'BLENDER_EEVEE_NEXT'
scene.render.image_settings.color_mode = 'RGB'
scene.render.image_settings.compression = 100
scene.render.resolution_x = 400
scene.render.resolution_y = 400
scene.render.dither_intensity = 0.0
scene.render.bake_bias = 0.0
scene.render.bake_samples = 0
scene.render.compositor_device = 'GPU'
scene.eevee.taa_render_samples = 16
scene.eevee.use_volume_custom_range = False
scene.eevee.fast_gi_thickness_near = 0.1
scene.eevee.fast_gi_thickness_far = 0.0
scene.eevee.ray_tracing_options.screen_trace_thickness = 0.1
scene.view_settings.view_transform = 'Standard'
bpy.context.view_layer.update()
